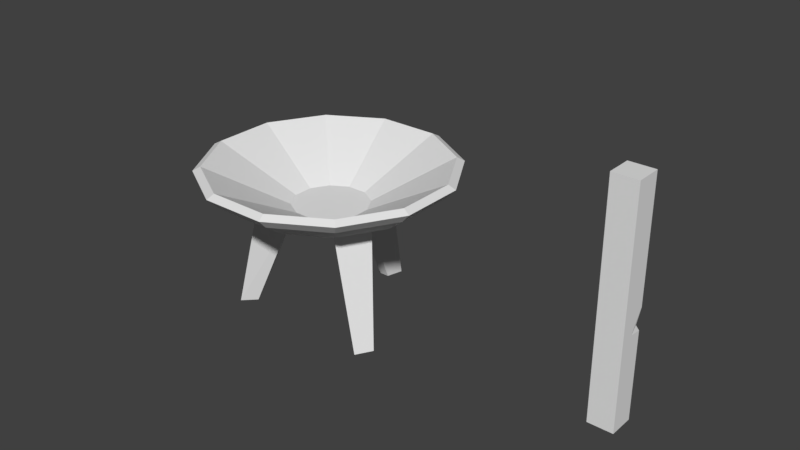 # Source: brazier1.blend  (saved by Blender 2.78.0; exported with 4.5.12 LTS)
import bpy
from mathutils import Matrix  # noqa: F401  (used for matrix-valued properties, if any)

bpy.ops.wm.read_factory_settings(use_empty=True)
scene = bpy.context.scene
scene.name = 'Scene'

# ---- collections
col_collection_1 = bpy.data.collections.new('Collection 1'); scene.collection.children.link(col_collection_1)

# ---- materials (node trees are filled in below, after node groups)
mat_brazier1_mat = bpy.data.materials.new('brazier1_mat')
mat_brazier1_mat.alpha_threshold = 0.0
mat_brazier1_mat.use_transparent_shadow = False
mat_brazier1_mat.roughness = 0.5

# ---- material node trees

# ---- world
world_world = bpy.data.worlds.new('World'); scene.world = world_world
world_world.color = (0.05088, 0.05088, 0.05088)
world_world.use_sun_shadow = False
world_world.sun_shadow_jitter_overblur = 0.0
world_world.cycles.sampling_method = 'MANUAL'

# ---- meshes
me_sphere_003 = bpy.data.meshes.new('Sphere.003')
me_sphere_003.from_pydata([(0.07071, 0.1225, 0.6907), (-0.07071, -0.1225, 0.947), (-0.1225, 0.07071, 1.212), (0.07071, 0.1225, 1.042), (0.1225, -0.07071, 1.283), (-0.1225, 0.07071, 0.9524), (0.07071, 0.1225, 0.8613), (0.1225, -0.07071, 0.8381), (-0.07071, -0.1225, 0.6746), (-0.1225, 0.07071, 0.8295), (0.07213, 0.08649, 0.7427), (0.1225, -0.07071, 0.6274), (-0.07071, -0.1225, 0.5457), (0.09659, 0.02588, 0.7017), (-0.02588, 0.09659, 0.8028)], [], [(7, 4, 1, 8), (6, 3, 4, 7), (5, 2, 3, 6), (8, 1, 2, 5), (12, 8, 5, 9), (14, 6, 10), (6, 7, 11, 13), (11, 7, 8, 12), (0, 10, 13), (0, 14, 10), (10, 6, 13), (9, 5, 6, 14)])
_uv = me_sphere_003.uv_layers.new(name='UVMap')
_uv.uv.foreach_set('vector', [0.9119, 0.4628, 0.9121, 0.6086, 0.8462, 0.4985, 0.8463, 0.4089, 0.9773, 0.4706, 0.9773, 0.5294, 0.9121, 0.6086, 0.9119, 0.4628, 0.7803, 0.5005, 0.781, 0.5859, 0.7151, 0.5309, 0.7139, 0.4721, 0.8463, 0.4089, 0.8462, 0.4985, 0.781, 0.5859, 0.7803, 0.5005, 0.8465, 0.3665, 0.8463, 0.4089, 0.7803, 0.5005, 0.78, 0.46, 0.7461, 0.4509, 0.7139, 0.4721, 0.7124, 0.4322, 0.9773, 0.4706, 0.9119, 0.4628, 0.9121, 0.3936, 0.945, 0.418, 0.9121, 0.3936, 0.9119, 0.4628, 0.8463, 0.4089, 0.8465, 0.3665, 0.9777, 0.4143, 0.9664, 0.4315, 0.945, 0.418, 0.7149, 0.4121, 0.7461, 0.4509, 0.7124, 0.4322, 0.9664, 0.4315, 0.9773, 0.4706, 0.945, 0.418, 0.78, 0.46, 0.7803, 0.5005, 0.7139, 0.4721, 0.7461, 0.4509])
me_sphere_003.use_remesh_preserve_volume = False
me_sphere_003.use_remesh_preserve_attributes = False
me_sphere_003.use_mirror_vertex_groups = False
me_sphere_003.update()
me_sphere_002 = bpy.data.meshes.new('Sphere.002')
me_sphere_002.from_pydata([(-0.07071, -0.1225, 0.0), (-0.1225, 0.07071, 0.0), (0.1225, -0.07071, 0.0), (0.07071, 0.1225, 0.0), (-0.07071, -0.1225, 0.4168), (-0.1225, 0.07071, 0.7067), (0.07071, 0.1225, 0.6907), (0.1225, -0.07071, 0.4168), (-0.1225, 0.07071, 0.8295), (0.1225, -0.07071, 0.6274), (-0.07071, -0.1225, 0.5457), (0.09659, 0.02588, 0.7017), (-0.02588, 0.09659, 0.8028)], [], [(1, 3, 2, 0), (2, 7, 4, 0), (3, 6, 7, 2), (1, 5, 6, 3), (0, 4, 5, 1), (7, 9, 10, 4), (4, 10, 8, 5), (7, 6, 11, 9), (5, 8, 12, 6)])
_uv = me_sphere_002.uv_layers.new(name='UVMap')
_uv.uv.foreach_set('vector', [0.9785, 0.1229, 0.9783, 0.1883, 0.9129, 0.1881, 0.9131, 0.1227, 0.9129, 0.1881, 0.9123, 0.3244, 0.8467, 0.3241, 0.8476, 0.1878, 0.9783, 0.1883, 0.9777, 0.4143, 0.9123, 0.3244, 0.9129, 0.1881, 0.7824, 0.1873, 0.7803, 0.4193, 0.7149, 0.4121, 0.7171, 0.1867, 0.8476, 0.1878, 0.8467, 0.3241, 0.7803, 0.4193, 0.7824, 0.1873, 0.9123, 0.3244, 0.9121, 0.3936, 0.8465, 0.3665, 0.8467, 0.3241, 0.8467, 0.3241, 0.8465, 0.3665, 0.78, 0.46, 0.7803, 0.4193, 0.9123, 0.3244, 0.9777, 0.4143, 0.945, 0.418, 0.9121, 0.3936, 0.7803, 0.4193, 0.78, 0.46, 0.7461, 0.4509, 0.7149, 0.4121])
me_sphere_002.use_remesh_preserve_volume = False
me_sphere_002.use_remesh_preserve_attributes = False
me_sphere_002.use_mirror_vertex_groups = False
me_sphere_002.update()
me_sphere_001 = bpy.data.meshes.new('Sphere.001')
me_sphere_001.from_pydata([(-0.07071, -0.1225, 1.8), (-0.1225, 0.07071, 1.8), (0.1225, -0.07071, 1.8), (0.07071, 0.1225, 1.8), (-0.07071, -0.1225, 0.947), (-0.1225, 0.07071, 1.212), (0.07071, 0.1225, 1.042), (0.1225, -0.07071, 1.283)], [], [(4, 0, 1, 5), (5, 1, 3, 6), (6, 3, 2, 7), (7, 2, 0, 4), (3, 1, 0, 2)])
_uv = me_sphere_001.uv_layers.new(name='UVMap')
_uv.uv.foreach_set('vector', [0.8462, 0.4985, 0.8474, 0.778, 0.7821, 0.7783, 0.781, 0.5859, 0.781, 0.5859, 0.7821, 0.7783, 0.7168, 0.7787, 0.7151, 0.5309, 0.9773, 0.5294, 0.9782, 0.7774, 0.9128, 0.7777, 0.9121, 0.6086, 0.9121, 0.6086, 0.9128, 0.7777, 0.8474, 0.778, 0.8462, 0.4985, 0.9782, 0.7774, 0.9785, 0.8428, 0.9131, 0.8431, 0.9128, 0.7777])
me_sphere_001.use_remesh_preserve_volume = False
me_sphere_001.use_remesh_preserve_attributes = False
me_sphere_001.use_mirror_vertex_groups = False
me_sphere_001.update()
me_sphere = bpy.data.meshes.new('Sphere')
me_sphere.from_pydata([(0.4172, 0.7795, 1.169), (0.3771, 0.71, 1.088), (0.3002, 0.5768, 0.9719), (0.1926, 0.3905, 0.8701), (0.06315, 0.1663, 0.7904), (0.7795, 0.4172, 1.169), (0.71, 0.3771, 1.088), (0.5768, 0.3002, 0.9719), (0.3905, 0.1926, 0.8701), (0.1663, 0.06315, 0.7904), (0.9121, -0.07772, 1.169), (0.8319, -0.07772, 1.088), (0.678, -0.07772, 0.9719), (0.4629, -0.07772, 0.8701), (0.204, -0.07772, 0.7904), (0.7795, -0.5726, 1.169), (0.71, -0.5325, 1.088), (0.5768, -0.4556, 0.9719), (0.3905, -0.348, 0.8701), (0.1663, -0.2186, 0.7904), (-0.07772, -0.07772, 0.874), (0.4172, -0.9349, 1.169), (0.3771, -0.8655, 1.088), (0.3002, -0.7322, 0.9719), (0.1926, -0.5459, 0.8701), (0.06315, -0.3217, 0.7904), (-0.07772, -1.068, 1.169), (-0.07772, -0.9873, 1.088), (-0.07772, -0.8335, 0.9719), (-0.07772, -0.6184, 0.8701), (-0.07772, -0.3594, 0.7904), (-0.5726, -0.9349, 1.169), (-0.5325, -0.8655, 1.088), (-0.4556, -0.7322, 0.9719), (-0.348, -0.5459, 0.8701), (-0.2186, -0.3217, 0.7904), (0.07077, 0.1795, 0.874), (0.1795, 0.07077, 0.874), (0.2193, -0.07772, 0.874), (0.1795, -0.2262, 0.874), (0.07077, -0.3349, 0.874), (-0.9349, -0.5726, 1.169), (-0.8655, -0.5325, 1.088), (-0.7322, -0.4556, 0.9719), (-0.5459, -0.348, 0.8701), (-0.3217, -0.2186, 0.7904), (-0.07772, -0.3747, 0.874), (-0.2262, -0.3349, 0.874), (-0.3349, -0.2262, 0.874), (-0.3747, -0.07772, 0.874), (-0.3349, 0.07077, 0.874), (-1.068, -0.07772, 1.169), (-0.9873, -0.07772, 1.088), (-0.8335, -0.07772, 0.9719), (-0.6184, -0.07772, 0.8701), (-0.3594, -0.07772, 0.7904), (-0.07772, -0.07772, 0.7498), (-0.2262, 0.1795, 0.874), (-0.07772, 0.2193, 0.874), (-0.07772, 0.8536, 1.201), (-0.5434, 0.7288, 1.201), (-0.8843, 0.388, 1.201), (-0.9349, 0.4172, 1.169), (-0.8655, 0.3771, 1.088), (-0.7322, 0.3002, 0.9719), (-0.5459, 0.1926, 0.8701), (-0.3217, 0.06315, 0.7904), (-1.009, -0.07772, 1.201), (-0.8843, -0.5434, 1.201), (-0.5434, -0.8843, 1.201), (-0.07772, -1.009, 1.201), (0.388, -0.8843, 1.201), (-0.5726, 0.7795, 1.169), (-0.5325, 0.71, 1.088), (-0.4556, 0.5768, 0.9719), (-0.348, 0.3905, 0.8701), (-0.2186, 0.1663, 0.7904), (0.7288, -0.5434, 1.201), (0.8536, -0.07772, 1.201), (0.7288, 0.388, 1.201), (0.388, 0.7288, 1.201), (-0.07772, 0.9121, 1.169), (-0.07772, 0.8319, 1.088), (-0.07772, 0.678, 0.9719), (-0.07772, 0.4629, 0.8701), (-0.07772, 0.204, 0.7904), (0.6439, -0.1952, 0.0), (0.5083, -0.1952, 0.0), (0.606, -0.3368, 0.0), (0.4886, -0.269, 0.0), (-0.5403, -0.6439, 0.0), (-0.4725, -0.5265, 0.0), (-0.6439, -0.5403, 0.0), (-0.5265, -0.4725, 0.0), (-0.3368, 0.606, 0.0), (-0.269, 0.4886, 0.0), (-0.1952, 0.6439, 0.0), (-0.1952, 0.5083, 0.0)], [], [(84, 83, 2, 3), (85, 84, 3, 4), (82, 81, 0, 1), (56, 85, 4), (83, 82, 1, 2), (2, 1, 6, 7), (3, 2, 7, 8), (4, 3, 8, 9), (1, 0, 5, 6), (56, 4, 9), (8, 7, 12, 13), (9, 8, 13, 14), (6, 5, 10, 11), (56, 9, 14), (7, 6, 11, 12), (34, 44, 92, 90), (11, 10, 15, 16), (56, 14, 19), (12, 11, 16, 17), (13, 12, 17, 18), (16, 15, 21, 22), (56, 19, 25), (17, 16, 22, 23), (18, 17, 23, 24), (19, 18, 24, 25), (56, 25, 30), (23, 22, 27, 28), (24, 23, 28, 29), (25, 24, 29, 30), (22, 21, 26, 27), (39, 38, 20), (50, 49, 20), (29, 28, 33, 34), (47, 46, 20), (37, 36, 20), (30, 29, 34, 35), (27, 26, 31, 32), (38, 37, 20), (56, 30, 35), (49, 48, 20), (28, 27, 32, 33), (46, 40, 20), (58, 57, 20), (75, 84, 96, 94), (32, 31, 41, 42), (48, 47, 20), (56, 35, 45), (40, 39, 20), (33, 32, 42, 43), (36, 58, 20), (57, 50, 20), (34, 33, 43, 44), (45, 44, 54, 55), (42, 41, 51, 52), (69, 70, 46, 47), (56, 45, 55), (67, 68, 48, 49), (43, 42, 52, 53), (60, 61, 50, 57), (79, 80, 36, 37), (44, 43, 53, 54), (70, 71, 40, 46), (77, 78, 38, 39), (68, 69, 47, 48), (56, 55, 66), (61, 67, 49, 50), (53, 52, 63, 64), (80, 59, 58, 36), (71, 77, 39, 40), (54, 53, 64, 65), (59, 60, 57, 58), (78, 79, 37, 38), (55, 54, 65, 66), (52, 51, 62, 63), (51, 41, 68, 67), (15, 10, 78, 77), (65, 64, 74, 75), (81, 72, 60, 59), (0, 81, 59, 80), (66, 65, 75, 76), (63, 62, 72, 73), (5, 0, 80, 79), (56, 66, 76), (21, 15, 77, 71), (64, 63, 73, 74), (75, 74, 83, 84), (10, 5, 79, 78), (31, 26, 70, 69), (13, 18, 88, 86), (73, 72, 81, 82), (26, 21, 71, 70), (56, 76, 85), (62, 51, 67, 61), (74, 73, 82, 83), (41, 31, 69, 68), (72, 62, 61, 60), (87, 86, 88, 89), (91, 90, 92, 93), (95, 94, 96, 97), (18, 19, 89, 88), (44, 45, 93, 92), (35, 34, 90, 91), (14, 13, 86, 87), (85, 76, 95, 97), (19, 14, 87, 89), (84, 85, 97, 96), (76, 75, 94, 95), (45, 35, 91, 93)])
_uv = me_sphere.uv_layers.new(name='UVMap')
_uv.uv.foreach_set('vector', [0.2196, 0.1314, 0.2052, 0.07641, 0.3001, 0.07607, 0.2852, 0.1309, 0.2361, 0.1915, 0.2196, 0.1314, 0.2852, 0.1309, 0.2693, 0.1911, 0.1931, 0.02934, 0.1855, 0.000208, 0.3211, 0.0002041, 0.3131, 0.02924, 0.2533, 0.2532, 0.2361, 0.1915, 0.2693, 0.1911, 0.2052, 0.07641, 0.1931, 0.02934, 0.3131, 0.02924, 0.3001, 0.07607, 0.3001, 0.07607, 0.3131, 0.02924, 0.4171, 0.08916, 0.3825, 0.1232, 0.2852, 0.1309, 0.3001, 0.07607, 0.3825, 0.1232, 0.3421, 0.1632, 0.2693, 0.1911, 0.2852, 0.1309, 0.3421, 0.1632, 0.2983, 0.2074, 0.3131, 0.02924, 0.3211, 0.0002041, 0.4386, 0.06801, 0.4171, 0.08916, 0.2533, 0.2532, 0.2693, 0.1911, 0.2983, 0.2074, 0.3421, 0.1632, 0.3825, 0.1232, 0.4302, 0.2052, 0.3752, 0.2196, 0.2983, 0.2074, 0.3421, 0.1632, 0.3752, 0.2196, 0.3152, 0.236, 0.4171, 0.08916, 0.4386, 0.06801, 0.5063, 0.1855, 0.4772, 0.193, 0.2533, 0.2532, 0.2983, 0.2074, 0.3152, 0.236, 0.3825, 0.1232, 0.4171, 0.08916, 0.4772, 0.193, 0.4302, 0.2052, 0.6721, 0.03985, 0.7383, 0.05569, 0.672, 0.2634, 0.6373, 0.2552, 0.4772, 0.193, 0.5063, 0.1855, 0.5063, 0.321, 0.4773, 0.3131, 0.2533, 0.2532, 0.3152, 0.236, 0.3153, 0.2693, 0.4302, 0.2052, 0.4772, 0.193, 0.4773, 0.3131, 0.4304, 0.3, 0.3752, 0.2196, 0.4302, 0.2052, 0.4304, 0.3, 0.3756, 0.285, 0.4773, 0.3131, 0.5063, 0.321, 0.4385, 0.4385, 0.4173, 0.4171, 0.2533, 0.2532, 0.3153, 0.2693, 0.2991, 0.2982, 0.4304, 0.3, 0.4773, 0.3131, 0.4173, 0.4171, 0.3833, 0.3824, 0.3756, 0.285, 0.4304, 0.3, 0.3833, 0.3824, 0.3432, 0.3421, 0.3153, 0.2693, 0.3756, 0.285, 0.3432, 0.3421, 0.2991, 0.2982, 0.2533, 0.2532, 0.2991, 0.2982, 0.2705, 0.3151, 0.3833, 0.3824, 0.4173, 0.4171, 0.3134, 0.4772, 0.3013, 0.4301, 0.3432, 0.3421, 0.3833, 0.3824, 0.3013, 0.4301, 0.2868, 0.3752, 0.2991, 0.2982, 0.3432, 0.3421, 0.2868, 0.3752, 0.2705, 0.3151, 0.4173, 0.4171, 0.4385, 0.4385, 0.321, 0.5063, 0.3134, 0.4772, 0.3134, 0.7368, 0.3127, 0.7723, 0.2467, 0.7533, 0.1801, 0.7697, 0.1808, 0.7342, 0.2467, 0.7533, 0.2868, 0.3752, 0.3013, 0.4301, 0.2065, 0.4305, 0.2214, 0.3757, 0.2303, 0.6866, 0.2658, 0.6873, 0.2467, 0.7533, 0.2943, 0.8028, 0.2632, 0.8199, 0.2467, 0.7533, 0.2705, 0.3151, 0.2868, 0.3752, 0.2214, 0.3757, 0.2372, 0.3155, 0.3134, 0.4772, 0.321, 0.5063, 0.1854, 0.5063, 0.1934, 0.4773, 0.3127, 0.7723, 0.2943, 0.8028, 0.2467, 0.7533, 0.2533, 0.2532, 0.2705, 0.3151, 0.2372, 0.3155, 0.1808, 0.7342, 0.1992, 0.7038, 0.2467, 0.7533, 0.3013, 0.4301, 0.3134, 0.4772, 0.1934, 0.4773, 0.2065, 0.4305, 0.2658, 0.6873, 0.2962, 0.7057, 0.2467, 0.7533, 0.2277, 0.8192, 0.1972, 0.8008, 0.2467, 0.7533, 0.6518, 0.9642, 0.5837, 0.9642, 0.5999, 0.7467, 0.6356, 0.7467, 0.1934, 0.4773, 0.1854, 0.5063, 0.06803, 0.4385, 0.08946, 0.4173, 0.1992, 0.7038, 0.2303, 0.6866, 0.2467, 0.7533, 0.2533, 0.2532, 0.2372, 0.3155, 0.2084, 0.2989, 0.2962, 0.7057, 0.3134, 0.7368, 0.2467, 0.7533, 0.2065, 0.4305, 0.1934, 0.4773, 0.08946, 0.4173, 0.1242, 0.3833, 0.2632, 0.8199, 0.2277, 0.8192, 0.2467, 0.7533, 0.1972, 0.8008, 0.1801, 0.7697, 0.2467, 0.7533, 0.2214, 0.3757, 0.2065, 0.4305, 0.1242, 0.3833, 0.1646, 0.3433, 0.2084, 0.2989, 0.1646, 0.3433, 0.1314, 0.2868, 0.1914, 0.2704, 0.08946, 0.4173, 0.06803, 0.4385, 0.0002041, 0.321, 0.02934, 0.3134, 0.1852, 0.5234, 0.3084, 0.5234, 0.2658, 0.6873, 0.2303, 0.6866, 0.2533, 0.2532, 0.2084, 0.2989, 0.1914, 0.2704, 0.01688, 0.6916, 0.07848, 0.585, 0.1992, 0.7038, 0.1808, 0.7342, 0.1242, 0.3833, 0.08946, 0.4173, 0.02934, 0.3134, 0.0764, 0.3013, 0.07844, 0.9215, 0.01687, 0.8148, 0.1801, 0.7697, 0.1972, 0.8008, 0.415, 0.9216, 0.3083, 0.9831, 0.2632, 0.8199, 0.2943, 0.8028, 0.1646, 0.3433, 0.1242, 0.3833, 0.0764, 0.3013, 0.1314, 0.2868, 0.3084, 0.5234, 0.415, 0.585, 0.2962, 0.7057, 0.2658, 0.6873, 0.4766, 0.6917, 0.4766, 0.8149, 0.3127, 0.7723, 0.3134, 0.7368, 0.07848, 0.585, 0.1852, 0.5234, 0.2303, 0.6866, 0.1992, 0.7038, 0.2533, 0.2532, 0.1914, 0.2704, 0.1911, 0.2372, 0.01687, 0.8148, 0.01688, 0.6916, 0.1808, 0.7342, 0.1801, 0.7697, 0.0764, 0.3013, 0.02934, 0.3134, 0.02923, 0.1934, 0.07605, 0.2064, 0.3083, 0.9831, 0.1851, 0.9831, 0.2277, 0.8192, 0.2632, 0.8199, 0.415, 0.585, 0.4766, 0.6917, 0.3134, 0.7368, 0.2962, 0.7057, 0.1314, 0.2868, 0.0764, 0.3013, 0.07605, 0.2064, 0.1309, 0.2213, 0.1851, 0.9831, 0.07844, 0.9215, 0.1972, 0.8008, 0.2277, 0.8192, 0.4766, 0.8149, 0.415, 0.9216, 0.2943, 0.8028, 0.3127, 0.7723, 0.1914, 0.2704, 0.1314, 0.2868, 0.1309, 0.2213, 0.1911, 0.2372, 0.02934, 0.3134, 0.0002041, 0.321, 0.0002041, 0.1854, 0.02923, 0.1934, 0.0002041, 0.6872, 0.06626, 0.5728, 0.07848, 0.585, 0.01688, 0.6916, 0.4933, 0.6872, 0.4933, 0.8193, 0.4766, 0.8149, 0.4766, 0.6917, 0.1309, 0.2213, 0.07605, 0.2064, 0.1232, 0.1241, 0.1631, 0.1645, 0.1807, 0.9998, 0.06626, 0.9337, 0.07844, 0.9215, 0.1851, 0.9831, 0.3128, 0.9998, 0.1807, 0.9998, 0.1851, 0.9831, 0.3083, 0.9831, 0.1911, 0.2372, 0.1309, 0.2213, 0.1631, 0.1645, 0.2074, 0.2082, 0.02923, 0.1934, 0.0002041, 0.1854, 0.06802, 0.06797, 0.08916, 0.0894, 0.4272, 0.9337, 0.3128, 0.9998, 0.3083, 0.9831, 0.415, 0.9216, 0.2533, 0.2532, 0.1911, 0.2372, 0.2074, 0.2082, 0.4272, 0.5728, 0.4933, 0.6872, 0.4766, 0.6917, 0.415, 0.585, 0.07605, 0.2064, 0.02923, 0.1934, 0.08916, 0.0894, 0.1232, 0.1241, 0.1631, 0.1645, 0.1232, 0.1241, 0.2052, 0.07641, 0.2196, 0.1314, 0.4933, 0.8193, 0.4272, 0.9337, 0.415, 0.9216, 0.4766, 0.8149, 0.1807, 0.5067, 0.3128, 0.5067, 0.3084, 0.5234, 0.1852, 0.5234, 0.6065, 0.5953, 0.5394, 0.584, 0.5916, 0.3722, 0.6267, 0.3782, 0.08916, 0.0894, 0.06802, 0.06797, 0.1855, 0.000208, 0.1931, 0.02934, 0.3128, 0.5067, 0.4272, 0.5728, 0.415, 0.585, 0.3084, 0.5234, 0.2533, 0.2532, 0.2074, 0.2082, 0.2361, 0.1915, 0.0002042, 0.8193, 0.0002041, 0.6872, 0.01688, 0.6916, 0.01687, 0.8148, 0.1232, 0.1241, 0.08916, 0.0894, 0.1931, 0.02934, 0.2052, 0.07641, 0.06626, 0.5728, 0.1807, 0.5067, 0.1852, 0.5234, 0.07848, 0.585, 0.06626, 0.9337, 0.0002042, 0.8193, 0.01687, 0.8148, 0.07844, 0.9215, 0.6236, 0.3453, 0.6267, 0.3782, 0.5916, 0.3722, 0.6053, 0.3423, 0.6065, 0.2434, 0.6163, 0.2749, 0.5807, 0.2764, 0.5879, 0.2442, 0.5602, 0.7338, 0.5864, 0.7138, 0.5999, 0.7467, 0.5672, 0.751, 0.5394, 0.584, 0.4771, 0.5624, 0.5586, 0.371, 0.5916, 0.3722, 0.5057, 0.04671, 0.5709, 0.03687, 0.5879, 0.2442, 0.5582, 0.2584, 0.6064, 0.03541, 0.6721, 0.03985, 0.6373, 0.2552, 0.6065, 0.2434, 0.6724, 0.5953, 0.6065, 0.5953, 0.6267, 0.3782, 0.6583, 0.3878, 0.5187, 0.9533, 0.4846, 0.9436, 0.5494, 0.7459, 0.5672, 0.751, 0.4771, 0.5624, 0.4451, 0.5471, 0.5419, 0.363, 0.5586, 0.371, 0.5837, 0.9642, 0.5187, 0.9533, 0.5672, 0.751, 0.5999, 0.7467, 0.7168, 0.9533, 0.6518, 0.9642, 0.6356, 0.7467, 0.6683, 0.751, 0.5709, 0.03687, 0.6064, 0.03541, 0.6065, 0.2434, 0.5879, 0.2442])
me_sphere.materials.append(mat_brazier1_mat)
me_sphere.use_remesh_preserve_volume = False
me_sphere.use_remesh_preserve_attributes = False
me_sphere.use_mirror_vertex_groups = False
me_sphere.update()

# ---- objects
ob_sphere_003 = bpy.data.objects.new('Sphere.003', me_sphere_003)
ob_sphere_002 = bpy.data.objects.new('Sphere.002', me_sphere_002)
ob_plank1 = bpy.data.objects.new('plank1', me_sphere_001)
ob_brazier1 = bpy.data.objects.new('brazier1', me_sphere)

# ---- transforms, parenting, visibility, modifiers, constraints
ob_sphere_003.location = (2.295, -5.96e-08, 0.005675)
ob_sphere_003.rotation_euler = (0.0, -0.0, -0.2618)
ob_sphere_003.lineart.crease_threshold = 0.0
ob_sphere_002.location = (2.295, -5.96e-08, 0.005675)
ob_sphere_002.rotation_euler = (0.0, -0.0, -0.2618)
ob_sphere_002.lineart.crease_threshold = 0.0
ob_plank1.location = (2.295, -5.96e-08, 0.005675)
ob_plank1.rotation_euler = (0.0, -0.0, -0.2618)
ob_plank1.lineart.crease_threshold = 0.0
ob_brazier1.location = (0.0, 0.0, 0.0)
ob_brazier1.rotation_euler = (0.0, -0.0, -0.2618)
ob_brazier1.lineart.crease_threshold = 0.0

# ---- collection membership
col_collection_1.objects.link(ob_sphere_003)
col_collection_1.objects.link(ob_sphere_002)
col_collection_1.objects.link(ob_plank1)
col_collection_1.objects.link(ob_brazier1)

# ---- scene / render settings (as saved in the file)
scene.frame_start = 1; scene.frame_end = 250; scene.frame_set(1)
scene.render.engine = 'BLENDER_EEVEE_NEXT'
scene.render.resolution_percentage = 50
scene.render.dither_intensity = 0.0
scene.cycles.use_denoising = False
scene.cycles.samples = 128
scene.cycles.sampling_pattern = 'TABULATED_SOBOL'
scene.cycles.light_sampling_threshold = 0.0
scene.cycles.use_adaptive_sampling = False
scene.cycles.use_light_tree = False
scene.cycles.blur_glossy = 0.0
scene.cycles.sample_clamp_indirect = 0.0
scene.view_settings.view_transform = 'Standard'
bpy.context.view_layer.update()

# ---- added for rendering (the .blend has no active camera and no usable light): camera, sun
cam_auto = bpy.data.cameras.new('AutoCamera')
cam_auto.lens = 50.0
cam_auto.sensor_width = 36.0
cam_auto.clip_end = 1000.0
ob_auto_camera = bpy.data.objects.new('AutoCamera', cam_auto)
scene.collection.objects.link(ob_auto_camera)
ob_auto_camera.location = (5.02672, -5.4047, 4.46934)
ob_auto_camera.rotation_euler = (1.09748, -7.21219e-08, 0.694738)
scene.camera = ob_auto_camera
light_auto_sun = bpy.data.lights.new('AutoSun', 'SUN')
light_auto_sun.energy = 3.0
light_auto_sun.angle = 0.0523599
ob_auto_sun = bpy.data.objects.new('AutoSun', light_auto_sun)
scene.collection.objects.link(ob_auto_sun)
ob_auto_sun.rotation_euler = (0.872665, 0.174533, 0.523599)
bpy.context.view_layer.update()
